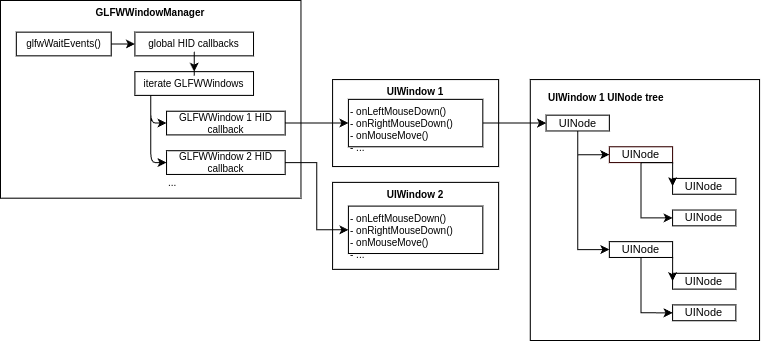

The diagram above was exported from draw.io. Its source (the exported page's mxGraphModel, read from the mxfile embedded in the PNG):
<mxGraphModel dx="1231" dy="714" grid="1" gridSize="10" guides="1" tooltips="1" connect="1" arrows="1" fold="1" page="1" pageScale="1" pageWidth="850" pageHeight="1100" math="0" shadow="0">
  <root>
    <mxCell id="0" />
    <mxCell id="1" parent="0" />
    <mxCell id="2" value="" style="group" vertex="1" connectable="0" parent="1">
      <mxGeometry x="40" y="80" width="759.07" height="340" as="geometry" />
    </mxCell>
    <mxCell id="3" value="" style="rounded=0;whiteSpace=wrap;html=1;fontSize=10;align=left;verticalAlign=top;" vertex="1" parent="2">
      <mxGeometry x="529.7676041666666" y="79.06976744186046" width="229.30239583333332" height="260.9302325581395" as="geometry" />
    </mxCell>
    <mxCell id="4" value="UIWindow 2" style="rounded=0;whiteSpace=wrap;html=1;fontSize=10;align=center;verticalAlign=top;fontStyle=1" vertex="1" parent="2">
      <mxGeometry x="332.093125" y="181.86046511627907" width="166.0465625" height="86.9767441860465" as="geometry" />
    </mxCell>
    <mxCell id="5" value="UIWindow 1" style="rounded=0;whiteSpace=wrap;html=1;fontSize=10;align=center;verticalAlign=top;fontStyle=1" vertex="1" parent="2">
      <mxGeometry x="332.093125" y="79.06976744186046" width="166.0465625" height="86.9767441860465" as="geometry" />
    </mxCell>
    <mxCell id="6" value="&lt;b&gt;GLFWWindowManager&lt;/b&gt;" style="rounded=0;whiteSpace=wrap;html=1;fontSize=10;align=center;verticalAlign=top;" vertex="1" parent="2">
      <mxGeometry width="300.46520833333335" height="197.67441860465115" as="geometry" />
    </mxCell>
    <mxCell id="7" value="global HID callbacks" style="rounded=0;whiteSpace=wrap;html=1;fontSize=10;align=center;verticalAlign=middle;" vertex="1" parent="2">
      <mxGeometry x="134.41864583333333" y="31.627906976744185" width="118.6046875" height="23.72093023255814" as="geometry" />
    </mxCell>
    <mxCell id="8" value="GLFWWindow 1 HID callback" style="rounded=0;whiteSpace=wrap;html=1;fontSize=10;align=center;verticalAlign=middle;" vertex="1" parent="2">
      <mxGeometry x="166.0465625" y="110.69767441860465" width="118.6046875" height="23.72093023255814" as="geometry" />
    </mxCell>
    <mxCell id="9" value="GLFWWindow 2 HID callback" style="rounded=0;whiteSpace=wrap;html=1;fontSize=10;align=center;verticalAlign=middle;" vertex="1" parent="2">
      <mxGeometry x="166.0465625" y="150.2325581395349" width="118.6046875" height="23.72093023255814" as="geometry" />
    </mxCell>
    <mxCell id="10" value="" style="edgeStyle=orthogonalEdgeStyle;rounded=0;orthogonalLoop=1;jettySize=auto;html=1;fontSize=10;" edge="1" parent="2" source="11" target="7">
      <mxGeometry relative="1" as="geometry" />
    </mxCell>
    <mxCell id="11" value="glfwWaitEvents()" style="rounded=0;whiteSpace=wrap;html=1;fontSize=10;align=center;verticalAlign=middle;" vertex="1" parent="2">
      <mxGeometry x="15.813958333333334" y="31.627906976744185" width="94.88375" height="23.72093023255814" as="geometry" />
    </mxCell>
    <mxCell id="12" value="iterate GLFWWindows" style="rounded=0;whiteSpace=wrap;html=1;fontSize=10;align=center;verticalAlign=middle;" vertex="1" parent="2">
      <mxGeometry x="134.41864583333333" y="71.16279069767441" width="118.6046875" height="23.72093023255814" as="geometry" />
    </mxCell>
    <mxCell id="13" style="edgeStyle=orthogonalEdgeStyle;rounded=0;orthogonalLoop=1;jettySize=auto;html=1;entryX=0.5;entryY=0;entryDx=0;entryDy=0;fontSize=10;" edge="1" parent="2" source="7" target="12">
      <mxGeometry relative="1" as="geometry" />
    </mxCell>
    <mxCell id="14" value="" style="endArrow=classic;html=1;fontSize=10;exitX=0.133;exitY=1;exitDx=0;exitDy=0;exitPerimeter=0;entryX=0;entryY=0.5;entryDx=0;entryDy=0;" edge="1" parent="2" source="12" target="8">
      <mxGeometry width="50" height="50" relative="1" as="geometry">
        <mxPoint x="173.95354166666667" y="118.60465116279069" as="sourcePoint" />
        <mxPoint x="213.4884375" y="79.06976744186046" as="targetPoint" />
        <Array as="points">
          <mxPoint x="150.23260416666668" y="122.55813953488372" />
        </Array>
      </mxGeometry>
    </mxCell>
    <mxCell id="15" value="" style="endArrow=classic;html=1;fontSize=10;entryX=0;entryY=0.5;entryDx=0;entryDy=0;" edge="1" parent="2" target="9">
      <mxGeometry width="50" height="50" relative="1" as="geometry">
        <mxPoint x="150.23260416666668" y="94.88372093023256" as="sourcePoint" />
        <mxPoint x="213.4884375" y="79.06976744186046" as="targetPoint" />
        <Array as="points">
          <mxPoint x="150.23260416666668" y="162.09302325581393" />
        </Array>
      </mxGeometry>
    </mxCell>
    <mxCell id="16" value="..." style="text;html=1;strokeColor=none;fillColor=none;align=left;verticalAlign=middle;whiteSpace=wrap;rounded=0;fontSize=10;" vertex="1" parent="2">
      <mxGeometry x="166.0465625" y="173.953488372093" width="31.627916666666668" height="15.813953488372093" as="geometry" />
    </mxCell>
    <mxCell id="17" value="- onLeftMouseDown()&lt;br&gt;- onRightMouseDown()&lt;br&gt;- onMouseMove()&lt;br&gt;- ..." style="rounded=0;whiteSpace=wrap;html=1;fontSize=10;align=left;verticalAlign=top;" vertex="1" parent="2">
      <mxGeometry x="347.90708333333333" y="98.83720930232558" width="134.41864583333333" height="47.44186046511628" as="geometry" />
    </mxCell>
    <mxCell id="18" style="edgeStyle=orthogonalEdgeStyle;rounded=0;orthogonalLoop=1;jettySize=auto;html=1;exitX=1;exitY=0.5;exitDx=0;exitDy=0;entryX=0;entryY=0.5;entryDx=0;entryDy=0;fontSize=10;" edge="1" parent="2" source="8" target="17">
      <mxGeometry relative="1" as="geometry" />
    </mxCell>
    <mxCell id="19" value="- onLeftMouseDown()&lt;br&gt;- onRightMouseDown()&lt;br&gt;- onMouseMove()&lt;br&gt;- ..." style="rounded=0;whiteSpace=wrap;html=1;fontSize=10;align=left;verticalAlign=top;" vertex="1" parent="2">
      <mxGeometry x="347.90708333333333" y="205.5813953488372" width="134.41864583333333" height="47.44186046511628" as="geometry" />
    </mxCell>
    <mxCell id="20" style="edgeStyle=orthogonalEdgeStyle;rounded=0;orthogonalLoop=1;jettySize=auto;html=1;exitX=1;exitY=0.5;exitDx=0;exitDy=0;entryX=0;entryY=0.5;entryDx=0;entryDy=0;fontSize=10;" edge="1" parent="2" source="9" target="19">
      <mxGeometry relative="1" as="geometry" />
    </mxCell>
    <mxCell id="21" value="&lt;font style=&quot;font-size: 10px&quot;&gt;UIWindow 1 UINode tree&lt;/font&gt;" style="text;html=1;strokeColor=none;fillColor=none;align=left;verticalAlign=top;whiteSpace=wrap;rounded=0;fontStyle=1;fontSize=16;" vertex="1" parent="2">
      <mxGeometry x="545.5815625" y="79.06976744186046" width="150.23260416666668" height="23.72093023255814" as="geometry" />
    </mxCell>
    <mxCell id="22" value="UINode" style="rounded=0;whiteSpace=wrap;html=1;fontSize=11;align=center;" vertex="1" parent="2">
      <mxGeometry x="545.5815625" y="114.65116279069767" width="63.255833333333335" height="15.813953488372093" as="geometry" />
    </mxCell>
    <mxCell id="23" style="edgeStyle=orthogonalEdgeStyle;rounded=0;orthogonalLoop=1;jettySize=auto;html=1;exitX=1;exitY=0.5;exitDx=0;exitDy=0;entryX=0;entryY=0.5;entryDx=0;entryDy=0;fontSize=10;" edge="1" parent="2" source="17" target="22">
      <mxGeometry relative="1" as="geometry" />
    </mxCell>
    <mxCell id="24" value="UINode" style="rounded=0;whiteSpace=wrap;html=1;fontSize=11;align=center;strokeColor=#330000;" vertex="1" parent="2">
      <mxGeometry x="608.8373958333333" y="146.27906976744185" width="63.255833333333335" height="15.813953488372093" as="geometry" />
    </mxCell>
    <mxCell id="25" style="edgeStyle=orthogonalEdgeStyle;rounded=0;orthogonalLoop=1;jettySize=auto;html=1;entryX=0;entryY=0.5;entryDx=0;entryDy=0;fontSize=11;" edge="1" parent="2" source="22" target="24">
      <mxGeometry relative="1" as="geometry" />
    </mxCell>
    <mxCell id="26" value="UINode" style="rounded=0;whiteSpace=wrap;html=1;fontSize=11;align=center;" vertex="1" parent="2">
      <mxGeometry x="608.8373958333333" y="241.1627906976744" width="63.255833333333335" height="15.813953488372093" as="geometry" />
    </mxCell>
    <mxCell id="27" style="edgeStyle=orthogonalEdgeStyle;rounded=0;orthogonalLoop=1;jettySize=auto;html=1;exitX=0.5;exitY=1;exitDx=0;exitDy=0;entryX=0;entryY=0.5;entryDx=0;entryDy=0;fontSize=11;" edge="1" parent="2" source="22" target="26">
      <mxGeometry relative="1" as="geometry" />
    </mxCell>
    <mxCell id="28" value="UINode" style="rounded=0;whiteSpace=wrap;html=1;fontSize=11;align=center;" vertex="1" parent="2">
      <mxGeometry x="672.0932291666667" y="272.7906976744186" width="63.255833333333335" height="15.813953488372093" as="geometry" />
    </mxCell>
    <mxCell id="29" style="edgeStyle=orthogonalEdgeStyle;rounded=0;orthogonalLoop=1;jettySize=auto;html=1;exitX=0.5;exitY=1;exitDx=0;exitDy=0;entryX=0;entryY=0.5;entryDx=0;entryDy=0;fontSize=11;" edge="1" parent="2" source="26" target="28">
      <mxGeometry relative="1" as="geometry" />
    </mxCell>
    <mxCell id="30" value="UINode" style="rounded=0;whiteSpace=wrap;html=1;fontSize=11;align=center;" vertex="1" parent="2">
      <mxGeometry x="672.0932291666667" y="304.41860465116275" width="63.255833333333335" height="15.813953488372093" as="geometry" />
    </mxCell>
    <mxCell id="31" style="edgeStyle=orthogonalEdgeStyle;rounded=0;orthogonalLoop=1;jettySize=auto;html=1;exitX=0.5;exitY=1;exitDx=0;exitDy=0;entryX=0;entryY=0.5;entryDx=0;entryDy=0;fontSize=11;" edge="1" parent="2" source="26" target="30">
      <mxGeometry relative="1" as="geometry" />
    </mxCell>
    <mxCell id="32" value="UINode" style="rounded=0;whiteSpace=wrap;html=1;fontSize=11;align=center;" vertex="1" parent="2">
      <mxGeometry x="672.0932291666667" y="177.90697674418604" width="63.255833333333335" height="15.813953488372093" as="geometry" />
    </mxCell>
    <mxCell id="33" style="edgeStyle=orthogonalEdgeStyle;rounded=0;orthogonalLoop=1;jettySize=auto;html=1;exitX=0.5;exitY=1;exitDx=0;exitDy=0;entryX=0;entryY=0.5;entryDx=0;entryDy=0;fontSize=11;fontColor=#990000;" edge="1" parent="2" source="24" target="32">
      <mxGeometry relative="1" as="geometry" />
    </mxCell>
    <mxCell id="34" value="UINode" style="rounded=0;whiteSpace=wrap;html=1;fontSize=11;align=center;" vertex="1" parent="2">
      <mxGeometry x="672.0932291666667" y="209.53488372093022" width="63.255833333333335" height="15.813953488372093" as="geometry" />
    </mxCell>
    <mxCell id="35" style="edgeStyle=orthogonalEdgeStyle;rounded=0;orthogonalLoop=1;jettySize=auto;html=1;exitX=0.5;exitY=1;exitDx=0;exitDy=0;entryX=0;entryY=0.5;entryDx=0;entryDy=0;fontSize=11;fontColor=#990000;" edge="1" parent="2" source="24" target="34">
      <mxGeometry relative="1" as="geometry" />
    </mxCell>
  </root>
</mxGraphModel>